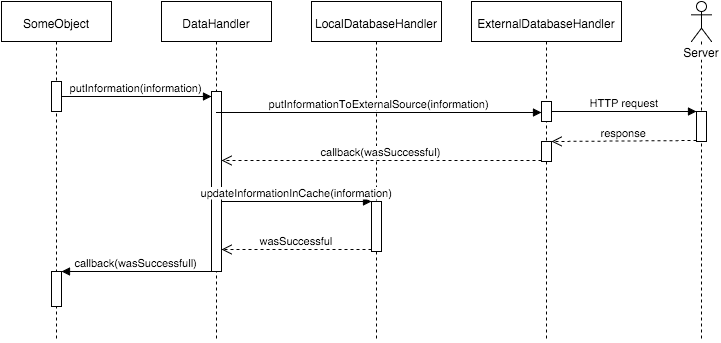

The diagram above was exported from draw.io. Its source (the exported page's mxGraphModel, read from the mxfile embedded in the PNG):
<mxGraphModel dx="954" dy="603" grid="1" gridSize="10" guides="1" tooltips="1" connect="1" arrows="1" fold="1" page="1" pageScale="1" pageWidth="826" pageHeight="1169" background="#ffffff" math="0">
  <root>
    <mxCell id="0" />
    <mxCell id="1" parent="0" />
    <mxCell id="2" value="DataHandler" style="shape=umlLifeline;perimeter=lifelinePerimeter;whiteSpace=wrap;html=1;container=1;collapsible=0;recursiveResize=0;" vertex="1" parent="1">
      <mxGeometry x="210" y="415" width="110" height="340" as="geometry" />
    </mxCell>
    <mxCell id="3" value="" style="html=1;points=[];perimeter=orthogonalPerimeter;" vertex="1" parent="2">
      <mxGeometry x="50" y="90" width="10" height="180" as="geometry" />
    </mxCell>
    <mxCell id="4" value="" style="html=1;points=[];perimeter=orthogonalPerimeter;" vertex="1" parent="1">
      <mxGeometry x="260" y="505" width="10" height="180" as="geometry" />
    </mxCell>
    <mxCell id="5" value="SomeObject" style="shape=umlLifeline;perimeter=lifelinePerimeter;whiteSpace=wrap;html=1;container=1;collapsible=0;recursiveResize=0;" vertex="1" parent="1">
      <mxGeometry x="50" y="415" width="110" height="340" as="geometry" />
    </mxCell>
    <mxCell id="6" value="" style="html=1;points=[];perimeter=orthogonalPerimeter;" vertex="1" parent="5">
      <mxGeometry x="50" y="80" width="10" height="30" as="geometry" />
    </mxCell>
    <mxCell id="7" value="" style="html=1;points=[];perimeter=orthogonalPerimeter;" vertex="1" parent="5">
      <mxGeometry x="50" y="270" width="10" height="35" as="geometry" />
    </mxCell>
    <mxCell id="8" value="" style="html=1;points=[];perimeter=orthogonalPerimeter;" vertex="1" parent="1">
      <mxGeometry x="100" y="495" width="10" height="30" as="geometry" />
    </mxCell>
    <mxCell id="9" value="" style="html=1;points=[];perimeter=orthogonalPerimeter;" vertex="1" parent="1">
      <mxGeometry x="100" y="685" width="10" height="35" as="geometry" />
    </mxCell>
    <mxCell id="10" value="LocalDatabaseHandler" style="shape=umlLifeline;perimeter=lifelinePerimeter;whiteSpace=wrap;html=1;container=1;collapsible=0;recursiveResize=0;" vertex="1" parent="1">
      <mxGeometry x="360" y="415" width="130" height="340" as="geometry" />
    </mxCell>
    <mxCell id="11" value="" style="html=1;points=[];perimeter=orthogonalPerimeter;" vertex="1" parent="10">
      <mxGeometry x="60" y="200" width="10" height="50" as="geometry" />
    </mxCell>
    <mxCell id="12" value="" style="html=1;points=[];perimeter=orthogonalPerimeter;" vertex="1" parent="1">
      <mxGeometry x="420" y="615" width="10" height="50" as="geometry" />
    </mxCell>
    <mxCell id="13" value="ExternalDatabaseHandler" style="shape=umlLifeline;perimeter=lifelinePerimeter;whiteSpace=wrap;html=1;container=1;collapsible=0;recursiveResize=0;size=40;" vertex="1" parent="1">
      <mxGeometry x="520" y="415" width="150" height="340" as="geometry" />
    </mxCell>
    <mxCell id="14" value="" style="html=1;points=[];perimeter=orthogonalPerimeter;" vertex="1" parent="13">
      <mxGeometry x="70" y="140" width="10" height="20" as="geometry" />
    </mxCell>
    <mxCell id="15" value="" style="html=1;points=[];perimeter=orthogonalPerimeter;" vertex="1" parent="13">
      <mxGeometry x="70" y="100" width="10" height="20" as="geometry" />
    </mxCell>
    <mxCell id="16" value="" style="html=1;points=[];perimeter=orthogonalPerimeter;" vertex="1" parent="1">
      <mxGeometry x="590" y="555" width="10" height="20" as="geometry" />
    </mxCell>
    <mxCell id="17" value="" style="html=1;points=[];perimeter=orthogonalPerimeter;" vertex="1" parent="1">
      <mxGeometry x="590" y="515" width="10" height="20" as="geometry" />
    </mxCell>
    <mxCell id="18" value="putInformation(&lt;span&gt;information&lt;/span&gt;)" style="html=1;verticalAlign=bottom;startArrow=none;endArrow=block;startSize=8;startFill=0;" edge="1" source="8" target="4" parent="1">
      <mxGeometry x="110" y="510" as="geometry">
        <mxPoint x="200" y="525" as="sourcePoint" />
      </mxGeometry>
    </mxCell>
    <mxCell id="19" value="updateInformationInCache(&lt;span&gt;information&lt;/span&gt;)" style="html=1;verticalAlign=bottom;endArrow=block;entryX=0;entryY=0;" edge="1" source="4" target="12" parent="1">
      <mxGeometry x="270" y="535" as="geometry">
        <mxPoint x="360" y="515" as="sourcePoint" />
      </mxGeometry>
    </mxCell>
    <mxCell id="20" value="wasSuccessful" style="html=1;verticalAlign=bottom;endArrow=open;dashed=1;endSize=8;exitX=0;exitY=0.95;" edge="1" source="12" target="4" parent="1">
      <mxGeometry x="270" y="583" as="geometry">
        <mxPoint x="360" y="591" as="targetPoint" />
      </mxGeometry>
    </mxCell>
    <mxCell id="21" value="putInformationToExternalSource(&lt;span&gt;information&lt;/span&gt;)" style="html=1;verticalAlign=bottom;endArrow=block;exitX=0.5;exitY=0.115;exitPerimeter=0;" edge="1" source="4" target="17" parent="1">
      <mxGeometry x="270" y="625" as="geometry">
        <mxPoint x="550" y="625" as="sourcePoint" />
        <mxPoint x="590" y="625" as="targetPoint" />
      </mxGeometry>
    </mxCell>
    <mxCell id="22" value="callback(wasSuccessfull)" style="html=1;verticalAlign=bottom;endArrow=block;entryX=1;entryY=0;" edge="1" source="4" target="9" parent="1">
      <mxGeometry x="110" y="690" as="geometry">
        <mxPoint x="260" y="690" as="sourcePoint" />
      </mxGeometry>
    </mxCell>
    <mxCell id="23" value="Server" style="shape=umlLifeline;participant=umlActor;perimeter=lifelinePerimeter;whiteSpace=wrap;html=1;container=1;collapsible=0;recursiveResize=0;verticalAlign=top;spacingTop=36;labelBackgroundColor=#ffffff;" vertex="1" parent="1">
      <mxGeometry x="740" y="415" width="20" height="340" as="geometry" />
    </mxCell>
    <mxCell id="24" value="" style="html=1;points=[];perimeter=orthogonalPerimeter;" vertex="1" parent="23">
      <mxGeometry x="5" y="110" width="10" height="30" as="geometry" />
    </mxCell>
    <mxCell id="25" value="" style="html=1;points=[];perimeter=orthogonalPerimeter;" vertex="1" parent="1">
      <mxGeometry x="745" y="525" width="10" height="30" as="geometry" />
    </mxCell>
    <mxCell id="26" value="response" style="html=1;verticalAlign=bottom;endArrow=open;dashed=1;endSize=8;exitX=0;exitY=0.95;" edge="1" source="25" target="16" parent="1">
      <mxGeometry x="600" y="664" as="geometry">
        <mxPoint x="600" y="664" as="targetPoint" />
      </mxGeometry>
    </mxCell>
    <mxCell id="27" value="HTTP request" style="html=1;verticalAlign=bottom;endArrow=block;entryX=0;entryY=0;" edge="1" source="17" target="25" parent="1">
      <mxGeometry x="600" y="635" as="geometry">
        <mxPoint x="600" y="635" as="sourcePoint" />
      </mxGeometry>
    </mxCell>
    <mxCell id="28" value="&lt;span&gt;callback(&lt;/span&gt;&lt;span&gt;wasSuccessful&lt;/span&gt;&lt;span&gt;)&lt;/span&gt;" style="html=1;verticalAlign=bottom;endArrow=open;dashed=1;endSize=8;exitX=0;exitY=0.95;" edge="1" source="16" target="4" parent="1">
      <mxGeometry x="270" y="674" as="geometry">
        <mxPoint x="520" y="731" as="targetPoint" />
      </mxGeometry>
    </mxCell>
  </root>
</mxGraphModel>